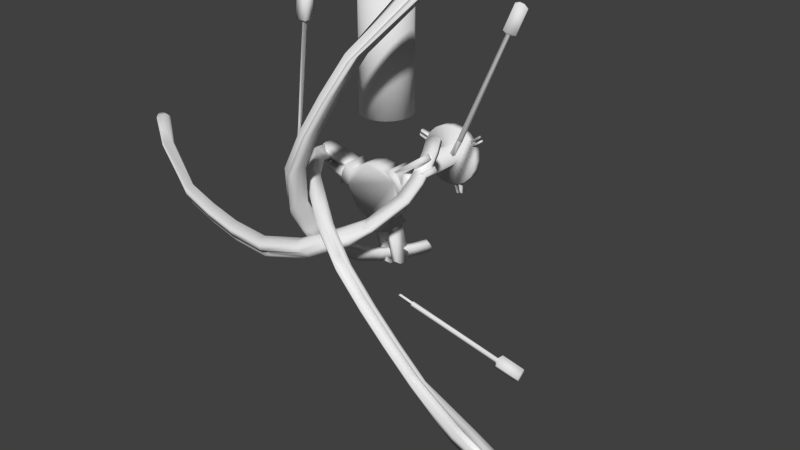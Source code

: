 # Source: ClawRiggAnimation.blend  (saved by Blender 2.76.0; exported with 4.5.12 LTS)
import bpy
from mathutils import Matrix  # noqa: F401  (used for matrix-valued properties, if any)

bpy.ops.wm.read_factory_settings(use_empty=True)
scene = bpy.context.scene
scene.name = 'Scene'

# ---- collections
col_collection_1 = bpy.data.collections.new('Collection 1'); scene.collection.children.link(col_collection_1)

# ---- world
world_world = bpy.data.worlds.new('World'); scene.world = world_world
world_world.color = (0.05088, 0.05088, 0.05088)
world_world.use_sun_shadow = False
world_world.sun_shadow_jitter_overblur = 0.0
world_world.cycles.sampling_method = 'MANUAL'
world_world.cycles.sample_map_resolution = 256

# ---- meshes
me_cube_008 = bpy.data.meshes.new('Cube.008')
me_cube_008.from_pydata([(-2.683, -0.9612, -1.666), (-0.6253, -0.9861, 1.876), (-2.678, 1.039, -1.655), (-0.6209, 1.014, 1.887), (-0.9531, -0.9593, -2.671), (1.104, -0.9841, 0.8715), (-0.9487, 1.041, -2.659), (1.109, 1.016, 0.8829), (-2.275, -0.9584, -2.31), (-2.219, 1.042, -2.329), (-1.636, -0.9577, -2.681), (-1.61, 1.042, -2.683), (0.1317, -0.3005, 1.822), (0.1331, 0.3317, 1.825), (0.6798, 0.3323, 1.508), (0.6783, -0.2999, 1.504), (0.05215, 0.03316, 1.87), (0.7621, 0.05322, 1.458), (0.3663, -0.3982, 1.685), (0.4239, 0.4228, 1.657), (8.473, -0.06864, 16.37), (8.554, 0.2299, 16.32), (8.845, 0.321, 16.16), (9.101, 0.2305, 16.01), (9.183, -0.04858, 15.96), (9.099, -0.4017, 16.0), (8.787, -0.5, 16.18), (8.553, -0.4023, 16.32), (9.148, 0.06925, 15.98), (8.517, 0.09518, 16.34), (9.135, -0.2523, 15.98), (8.512, -0.2316, 16.34), (9.791, -0.2454, 18.31), (9.752, -0.08242, 18.33), (10.43, 0.05547, 17.94), (10.46, -0.06236, 17.92), (9.796, 0.0814, 18.31), (10.41, -0.2661, 17.95), (10.15, 0.06492, 18.38), (10.12, -0.2582, 18.4)], [], [(1, 3, 2, 0), (3, 7, 6, 11, 9, 2), (7, 5, 4, 6), (5, 1, 0, 8, 10, 4), (10, 11, 6, 4), (5, 7, 14, 17, 15), (0, 2, 9, 8), (8, 9, 11, 10), (3, 1, 12, 16, 13), (1, 5, 15, 18, 12), (7, 3, 13, 19, 14), (15, 17, 24, 30, 25), (31, 27, 26, 25, 30), (19, 13, 21, 22), (13, 16, 20, 29, 21), (17, 14, 23, 28, 24), (12, 18, 26, 27), (14, 19, 22, 23), (18, 15, 25, 26), (16, 12, 27, 31, 20), (29, 28, 23, 22, 21), (24, 28, 34, 35), (33, 32, 39, 38, 36), (31, 30, 37, 39, 32), (30, 24, 35, 37), (29, 20, 33, 36), (20, 31, 32, 33), (28, 29, 36, 38, 34), (38, 39, 37, 35, 34)])
me_cube_008.polygons.foreach_set('use_smooth', [True] * 29)
me_cube_008.use_remesh_preserve_volume = False
me_cube_008.use_remesh_preserve_attributes = False
me_cube_008.use_mirror_vertex_groups = False
me_cube_008.update()
me_cube_009 = bpy.data.meshes.new('Cube.009')
me_cube_009.from_pydata([(-2.683, -0.9612, -1.666), (-0.6253, -0.9861, 1.876), (-2.678, 1.039, -1.655), (-0.6209, 1.014, 1.887), (-0.9531, -0.9593, -2.671), (1.104, -0.9841, 0.8715), (-0.9487, 1.041, -2.659), (1.109, 1.016, 0.8829), (-2.275, -0.9584, -2.31), (-2.219, 1.042, -2.329), (-1.636, -0.9577, -2.681), (-1.61, 1.042, -2.683), (0.1317, -0.3005, 1.822), (0.1331, 0.3317, 1.825), (0.6798, 0.3323, 1.508), (0.6783, -0.2999, 1.504), (0.05215, 0.03316, 1.87), (0.7621, 0.05322, 1.458), (0.3663, -0.3982, 1.685), (0.4239, 0.4228, 1.657), (8.473, -0.06864, 16.37), (8.554, 0.2299, 16.32), (8.845, 0.321, 16.16), (9.101, 0.2305, 16.01), (9.183, -0.04858, 15.96), (9.099, -0.4017, 16.0), (8.787, -0.5, 16.18), (8.553, -0.4023, 16.32), (9.148, 0.06925, 15.98), (8.517, 0.09518, 16.34), (9.135, -0.2523, 15.98), (8.512, -0.2316, 16.34), (9.791, -0.2454, 18.31), (9.752, -0.08242, 18.33), (10.43, 0.05547, 17.94), (10.46, -0.06236, 17.92), (9.796, 0.0814, 18.31), (10.41, -0.2661, 17.95), (10.15, 0.06492, 18.38), (10.12, -0.2582, 18.4)], [], [(1, 3, 2, 0), (3, 7, 6, 11, 9, 2), (7, 5, 4, 6), (5, 1, 0, 8, 10, 4), (10, 11, 6, 4), (5, 7, 14, 17, 15), (0, 2, 9, 8), (8, 9, 11, 10), (3, 1, 12, 16, 13), (1, 5, 15, 18, 12), (7, 3, 13, 19, 14), (15, 17, 24, 30, 25), (31, 27, 26, 25, 30), (19, 13, 21, 22), (13, 16, 20, 29, 21), (17, 14, 23, 28, 24), (12, 18, 26, 27), (14, 19, 22, 23), (18, 15, 25, 26), (16, 12, 27, 31, 20), (29, 28, 23, 22, 21), (24, 28, 34, 35), (33, 32, 39, 38, 36), (31, 30, 37, 39, 32), (30, 24, 35, 37), (29, 20, 33, 36), (20, 31, 32, 33), (28, 29, 36, 38, 34), (38, 39, 37, 35, 34)])
me_cube_009.polygons.foreach_set('use_smooth', [True] * 29)
me_cube_009.use_remesh_preserve_volume = False
me_cube_009.use_remesh_preserve_attributes = False
me_cube_009.use_mirror_vertex_groups = False
me_cube_009.update()
me_cube_007 = bpy.data.meshes.new('Cube.007')
me_cube_007.from_pydata([(-2.683, -0.9612, -1.666), (-0.6253, -0.9861, 1.876), (-2.678, 1.039, -1.655), (-0.6209, 1.014, 1.887), (-0.9531, -0.9593, -2.671), (1.104, -0.9841, 0.8715), (-0.9487, 1.041, -2.659), (1.109, 1.016, 0.8829), (-2.275, -0.9584, -2.31), (-2.219, 1.042, -2.329), (-1.636, -0.9577, -2.681), (-1.61, 1.042, -2.683), (0.1317, -0.3005, 1.822), (0.1331, 0.3317, 1.825), (0.6798, 0.3323, 1.508), (0.6783, -0.2999, 1.504), (0.05215, 0.03316, 1.87), (0.7621, 0.05322, 1.458), (0.3663, -0.3982, 1.685), (0.4239, 0.4228, 1.657), (8.473, -0.06864, 16.37), (8.554, 0.2299, 16.32), (8.845, 0.321, 16.16), (9.101, 0.2305, 16.01), (9.183, -0.04858, 15.96), (9.099, -0.4017, 16.0), (8.787, -0.5, 16.18), (8.553, -0.4023, 16.32), (9.148, 0.06925, 15.98), (8.517, 0.09518, 16.34), (9.135, -0.2523, 15.98), (8.512, -0.2316, 16.34), (9.791, -0.2454, 18.31), (9.752, -0.08242, 18.33), (10.43, 0.05547, 17.94), (10.46, -0.06236, 17.92), (9.796, 0.0814, 18.31), (10.41, -0.2661, 17.95), (10.15, 0.06492, 18.38), (10.12, -0.2582, 18.4)], [], [(1, 3, 2, 0), (3, 7, 6, 11, 9, 2), (7, 5, 4, 6), (5, 1, 0, 8, 10, 4), (10, 11, 6, 4), (5, 7, 14, 17, 15), (0, 2, 9, 8), (8, 9, 11, 10), (3, 1, 12, 16, 13), (1, 5, 15, 18, 12), (7, 3, 13, 19, 14), (15, 17, 24, 30, 25), (31, 27, 26, 25, 30), (19, 13, 21, 22), (13, 16, 20, 29, 21), (17, 14, 23, 28, 24), (12, 18, 26, 27), (14, 19, 22, 23), (18, 15, 25, 26), (16, 12, 27, 31, 20), (29, 28, 23, 22, 21), (24, 28, 34, 35), (33, 32, 39, 38, 36), (31, 30, 37, 39, 32), (30, 24, 35, 37), (29, 20, 33, 36), (20, 31, 32, 33), (28, 29, 36, 38, 34), (38, 39, 37, 35, 34)])
me_cube_007.polygons.foreach_set('use_smooth', [True] * 29)
me_cube_007.use_remesh_preserve_volume = False
me_cube_007.use_remesh_preserve_attributes = False
me_cube_007.use_mirror_vertex_groups = False
me_cube_007.update()
me_cube_004 = bpy.data.meshes.new('Cube.004')
me_cube_004.from_pydata([(1.954, 0.0801, -0.3366), (1.954, 0.0801, 0.2161), (1.954, 0.2764, -0.3366), (1.954, 0.2764, 0.2161), (2.506, 0.0801, -0.3366), (2.506, 0.0801, 0.2161), (2.506, 0.2764, -0.3366), (2.506, 0.2764, 0.2161), (2.653, 0.2764, -0.05259), (2.653, 0.0801, -0.04169), (2.61, 0.2764, 0.07095), (2.61, 0.0801, 0.07861), (2.61, 0.2764, -0.1891), (2.61, 0.0801, -0.1815), (1.641, 0.0801, -0.3773), (1.541, 0.0801, 0.1663), (1.541, 0.2764, 0.1663), (1.641, 0.2764, -0.3773), (0.8019, 0.0801, -0.5424), (0.5675, 0.0801, -0.04186), (0.5675, 0.2764, -0.04186), (0.8019, 0.2764, -0.5424), (0.0626, 0.0801, -0.8462), (-0.2315, 0.0801, -0.3783), (-0.2315, 0.2764, -0.3783), (0.0626, 0.2764, -0.8462), (-0.9196, 0.0801, -1.755), (-1.405, 0.0801, -1.49), (-1.405, 0.2764, -1.49), (-0.9196, 0.2764, -1.755), (-1.248, 0.0801, -1.793), (-1.248, 0.2764, -1.793), (-1.36, 0.0801, -1.731), (-1.36, 0.2764, -1.732), (-1.137, 0.0801, -1.854), (-1.132, 0.2764, -1.856), (-1.405, 0.1756, -1.49), (-1.917, 0.1698, -2.248), (-0.9196, 0.1814, -1.755), (-1.917, 0.04203, -2.248), (-1.93, -0.02064, -2.531), (-1.458, 0.03294, -1.784), (-1.449, 0.07979, -1.572), (-1.449, 0.1753, -1.572), (-1.449, 0.2761, -1.572), (-1.12, 0.3229, -1.969), (-0.9636, 0.2761, -1.838), (-0.9636, 0.1811, -1.838), (-0.9636, 0.07979, -1.838), (-1.128, 0.03294, -1.965), (-1.293, -0.04172, -1.875), (-1.458, 0.3229, -1.785), (-1.293, 0.3976, -1.875), (-2.362, 0.1609, -3.738), (-2.362, 0.03306, -3.738), (-2.375, -0.02962, -4.022), (-1.917, 0.3046, -2.248), (-1.478, 0.3673, -2.779), (-1.268, 0.3046, -2.603), (-1.268, 0.1776, -2.603), (-1.268, 0.04203, -2.603), (-1.487, -0.02064, -2.773), (-1.709, -0.1205, -2.652), (-1.93, 0.3673, -2.532), (-1.708, 0.4672, -2.653), (-2.362, 0.2957, -3.738), (-1.923, 0.3583, -4.269), (-1.713, 0.2957, -4.093), (-1.713, 0.1686, -4.093), (-1.713, 0.03306, -4.093), (-1.933, -0.02962, -4.263), (-2.154, -0.1295, -4.143), (-2.375, 0.3583, -4.022), (-2.154, 0.4582, -4.143), (-1.575, 0.144, -6.79), (-1.575, 0.01623, -6.79), (-1.588, -0.04644, -7.074), (-2.274, -0.03761, -5.608), (-2.261, 0.02507, -5.324), (-2.261, 0.1529, -5.324), (-2.261, 0.2877, -5.324), (-1.822, 0.3503, -5.855), (-1.612, 0.2877, -5.679), (-1.612, 0.1606, -5.679), (-1.612, 0.02507, -5.679), (-1.832, -0.03761, -5.85), (-2.053, -0.1375, -5.729), (-2.274, 0.3503, -5.608), (-2.053, 0.4502, -5.729), (-0.7568, 0.1361, -8.106), (-0.7568, 0.008308, -8.106), (-0.7698, -0.05437, -8.39), (-1.575, 0.2788, -6.79), (-1.136, 0.3415, -7.321), (-0.9259, 0.2788, -7.145), (-0.9259, 0.1518, -7.145), (-0.9259, 0.01623, -7.145), (-1.145, -0.04644, -7.316), (-1.366, -0.1463, -7.195), (-1.587, 0.3415, -7.074), (-1.366, 0.4414, -7.195), (0.2052, 0.1231, -9.468), (0.2052, -0.004711, -9.468), (0.1923, -0.06739, -9.752), (-0.7568, 0.2709, -8.106), (-0.3177, 0.3336, -8.637), (-0.1079, 0.2709, -8.461), (-0.1079, 0.1438, -8.461), (-0.1079, 0.008308, -8.461), (-0.3273, -0.05437, -8.631), (-0.5484, -0.1543, -8.511), (-0.7694, 0.3336, -8.39), (-0.548, 0.4335, -8.511), (2.398, 0.1103, -11.36), (2.398, -0.01756, -11.36), (2.385, -0.08023, -11.64), (0.2052, 0.2579, -9.468), (0.6444, 0.3206, -9.999), (0.8542, 0.2579, -9.823), (0.8542, 0.1308, -9.823), (0.8542, -0.004711, -9.823), (0.6348, -0.06739, -9.994), (0.4136, -0.1673, -9.873), (0.1926, 0.3206, -9.752), (0.414, 0.4205, -9.873), (3.857, 0.1017, -12.26), (3.857, -0.02615, -12.26), (3.844, -0.08882, -12.55), (2.398, 0.245, -11.36), (2.837, 0.4695, -11.89), (3.047, 0.245, -11.67), (3.047, 0.118, -11.65), (3.047, -0.01756, -11.67), (2.827, -0.339, -11.88), (2.606, -0.4389, -11.76), (2.385, 0.3077, -11.64), (2.607, 0.5694, -11.76), (3.857, 0.2365, -12.26), (4.296, 0.4609, -12.79), (4.506, 0.2365, -12.5), (4.506, 0.1094, -12.44), (4.506, -0.02615, -12.5), (4.287, -0.3476, -12.79), (4.066, -0.4475, -12.67), (3.845, 0.2991, -12.55), (4.066, 0.5608, -12.67), (4.066, 0.1056, -12.67), (3.841, 0.1029, -12.54), (4.294, 0.1083, -12.79), (4.449, 0.3979, -12.83), (4.661, 0.2343, -12.81), (4.708, 0.1072, -12.81), (4.661, -0.02835, -12.81), (4.444, -0.2193, -12.81), (4.449, 0.1061, -12.82)], [], [(3, 2, 17, 16), (3, 7, 10, 8, 12, 6, 2), (12, 13, 4, 6), (5, 1, 0, 4, 13, 9, 11), (0, 2, 6, 4), (5, 7, 3, 1), (10, 11, 9, 8), (7, 5, 11, 10), (8, 9, 13, 12), (17, 14, 18, 21), (0, 1, 15, 14), (2, 0, 14, 17), (1, 3, 16, 15), (20, 21, 25, 24), (15, 16, 20, 19), (16, 17, 21, 20), (14, 15, 19, 18), (22, 23, 27, 32, 30, 34, 26), (18, 19, 23, 22), (21, 18, 22, 25), (19, 20, 24, 23), (31, 35, 45, 52), (25, 22, 26, 38, 29), (23, 24, 28, 36, 27), (24, 25, 29, 35, 31, 33, 28), (34, 30, 50, 49), (36, 28, 44, 43), (30, 32, 41, 50), (26, 34, 49, 48), (32, 27, 42, 41), (27, 36, 43, 42), (38, 26, 48, 47), (45, 46, 58, 57), (51, 52, 64, 63), (46, 47, 59, 58), (44, 51, 63, 56), (43, 44, 56, 37), (52, 45, 57, 64), (49, 50, 62, 61), (50, 41, 40, 62), (28, 33, 51, 44), (29, 38, 47, 46), (35, 29, 46, 45), (33, 31, 52, 51), (63, 64, 73, 72), (58, 59, 68, 67), (56, 63, 72, 65), (37, 56, 65, 53), (64, 57, 66, 73), (61, 62, 71, 70), (62, 40, 55, 71), (40, 39, 54, 55), (42, 43, 37, 39), (47, 48, 60, 59), (48, 49, 61, 60), (41, 42, 39, 40), (69, 70, 85, 84), (68, 69, 84, 83), (54, 53, 79, 78), (66, 67, 82, 81), (72, 73, 88, 87), (67, 68, 83, 82), (65, 72, 87, 80), (53, 65, 80, 79), (57, 58, 67, 66), (39, 37, 53, 54), (59, 60, 69, 68), (60, 61, 70, 69), (83, 84, 96, 95), (78, 79, 74, 75), (81, 82, 94, 93), (87, 88, 100, 99), (82, 83, 95, 94), (80, 87, 99, 92), (79, 80, 92, 74), (88, 81, 93, 100), (55, 54, 78, 77), (71, 55, 77, 86), (70, 71, 86, 85), (73, 66, 81, 88), (75, 74, 89, 90), (93, 94, 106, 105), (99, 100, 112, 111), (94, 95, 107, 106), (92, 99, 111, 104), (74, 92, 104, 89), (100, 93, 105, 112), (97, 98, 110, 109), (84, 85, 97, 96), (77, 78, 75, 76), (86, 77, 76, 98), (85, 86, 98, 97), (90, 89, 101, 102), (105, 106, 118, 117), (111, 112, 124, 123), (106, 107, 119, 118), (104, 111, 123, 116), (89, 104, 116, 101), (112, 105, 117, 124), (109, 110, 122, 121), (95, 96, 108, 107), (96, 97, 109, 108), (76, 75, 90, 91), (98, 76, 91, 110), (117, 118, 130, 129), (123, 124, 136, 135), (118, 119, 131, 130), (116, 123, 135, 128), (101, 116, 128, 113), (124, 117, 129, 136), (121, 122, 134, 133), (122, 103, 115, 134), (107, 108, 120, 119), (108, 109, 121, 120), (91, 90, 102, 103), (110, 91, 103, 122), (135, 136, 145, 144), (130, 131, 140, 139), (128, 135, 144, 137), (113, 128, 137, 125), (136, 129, 138, 145), (133, 134, 143, 142), (134, 115, 127, 143), (115, 114, 126, 127), (102, 101, 113, 114), (119, 120, 132, 131), (120, 121, 133, 132), (103, 102, 114, 115), (139, 140, 151, 150), (127, 147, 146, 143), (126, 125, 147, 127), (143, 146, 148, 142), (125, 137, 144, 147), (146, 145, 138, 148), (148, 138, 149, 154), (147, 144, 145, 146), (129, 130, 139, 138), (114, 113, 125, 126), (131, 132, 141, 140), (132, 133, 142, 141), (153, 154, 151, 152), (154, 149, 150, 151), (138, 139, 150, 149), (140, 141, 152, 151), (142, 148, 154, 153), (141, 142, 153, 152)])
me_cube_004.polygons.foreach_set('use_smooth', [True] * 146)
me_cube_004.use_remesh_preserve_volume = False
me_cube_004.use_remesh_preserve_attributes = False
me_cube_004.use_mirror_vertex_groups = False
me_cube_004.update()
me_cube_006 = bpy.data.meshes.new('Cube.006')
me_cube_006.from_pydata([(1.954, 0.0801, -0.3366), (1.954, 0.0801, 0.2161), (1.954, 0.2764, -0.3366), (1.954, 0.2764, 0.2161), (2.506, 0.0801, -0.3366), (2.506, 0.0801, 0.2161), (2.506, 0.2764, -0.3366), (2.506, 0.2764, 0.2161), (2.653, 0.2764, -0.05259), (2.653, 0.0801, -0.04169), (2.61, 0.2764, 0.07095), (2.61, 0.0801, 0.07861), (2.61, 0.2764, -0.1891), (2.61, 0.0801, -0.1815), (1.641, 0.0801, -0.3773), (1.541, 0.0801, 0.1663), (1.541, 0.2764, 0.1663), (1.641, 0.2764, -0.3773), (0.8019, 0.0801, -0.5424), (0.5675, 0.0801, -0.04186), (0.5675, 0.2764, -0.04186), (0.8019, 0.2764, -0.5424), (0.0626, 0.0801, -0.8462), (-0.2315, 0.0801, -0.3783), (-0.2315, 0.2764, -0.3783), (0.0626, 0.2764, -0.8462), (-0.9196, 0.0801, -1.755), (-1.405, 0.0801, -1.49), (-1.405, 0.2764, -1.49), (-0.9196, 0.2764, -1.755), (-1.248, 0.0801, -1.793), (-1.248, 0.2764, -1.793), (-1.36, 0.0801, -1.731), (-1.36, 0.2764, -1.732), (-1.137, 0.0801, -1.854), (-1.132, 0.2764, -1.856), (-1.405, 0.1756, -1.49), (-1.917, 0.1698, -2.248), (-0.9196, 0.1814, -1.755), (-1.917, 0.04203, -2.248), (-1.93, -0.02064, -2.531), (-1.458, 0.03294, -1.784), (-1.449, 0.07979, -1.572), (-1.449, 0.1753, -1.572), (-1.449, 0.2761, -1.572), (-1.12, 0.3229, -1.969), (-0.9636, 0.2761, -1.838), (-0.9636, 0.1811, -1.838), (-0.9636, 0.07979, -1.838), (-1.128, 0.03294, -1.965), (-1.293, -0.04172, -1.875), (-1.458, 0.3229, -1.785), (-1.293, 0.3976, -1.875), (-2.362, 0.1609, -3.738), (-2.362, 0.03306, -3.738), (-2.375, -0.02962, -4.022), (-1.917, 0.3046, -2.248), (-1.478, 0.3673, -2.779), (-1.268, 0.3046, -2.603), (-1.268, 0.1776, -2.603), (-1.268, 0.04203, -2.603), (-1.487, -0.02064, -2.773), (-1.709, -0.1205, -2.652), (-1.93, 0.3673, -2.532), (-1.708, 0.4672, -2.653), (-2.362, 0.2957, -3.738), (-1.923, 0.3583, -4.269), (-1.713, 0.2957, -4.093), (-1.713, 0.1686, -4.093), (-1.713, 0.03306, -4.093), (-1.933, -0.02962, -4.263), (-2.154, -0.1295, -4.143), (-2.375, 0.3583, -4.022), (-2.154, 0.4582, -4.143), (-1.575, 0.144, -6.79), (-1.575, 0.01623, -6.79), (-1.588, -0.04644, -7.074), (-2.274, -0.03761, -5.608), (-2.261, 0.02507, -5.324), (-2.261, 0.1529, -5.324), (-2.261, 0.2877, -5.324), (-1.822, 0.3503, -5.855), (-1.612, 0.2877, -5.679), (-1.612, 0.1606, -5.679), (-1.612, 0.02507, -5.679), (-1.832, -0.03761, -5.85), (-2.053, -0.1375, -5.729), (-2.274, 0.3503, -5.608), (-2.053, 0.4502, -5.729), (-0.7568, 0.1361, -8.106), (-0.7568, 0.008308, -8.106), (-0.7698, -0.05437, -8.39), (-1.575, 0.2788, -6.79), (-1.136, 0.3415, -7.321), (-0.9259, 0.2788, -7.145), (-0.9259, 0.1518, -7.145), (-0.9259, 0.01623, -7.145), (-1.145, -0.04644, -7.316), (-1.366, -0.1463, -7.195), (-1.587, 0.3415, -7.074), (-1.366, 0.4414, -7.195), (0.2052, 0.1231, -9.468), (0.2052, -0.004711, -9.468), (0.1923, -0.06739, -9.752), (-0.7568, 0.2709, -8.106), (-0.3177, 0.3336, -8.637), (-0.1079, 0.2709, -8.461), (-0.1079, 0.1438, -8.461), (-0.1079, 0.008308, -8.461), (-0.3273, -0.05437, -8.631), (-0.5484, -0.1543, -8.511), (-0.7694, 0.3336, -8.39), (-0.548, 0.4335, -8.511), (2.398, 0.1103, -11.36), (2.398, -0.01756, -11.36), (2.385, -0.08023, -11.64), (0.2052, 0.2579, -9.468), (0.6444, 0.3206, -9.999), (0.8542, 0.2579, -9.823), (0.8542, 0.1308, -9.823), (0.8542, -0.004711, -9.823), (0.6348, -0.06739, -9.994), (0.4136, -0.1673, -9.873), (0.1926, 0.3206, -9.752), (0.414, 0.4205, -9.873), (3.857, 0.1017, -12.26), (3.857, -0.02615, -12.26), (3.844, -0.08882, -12.55), (2.398, 0.245, -11.36), (2.837, 0.4695, -11.89), (3.047, 0.245, -11.67), (3.047, 0.118, -11.65), (3.047, -0.01756, -11.67), (2.827, -0.339, -11.88), (2.606, -0.4389, -11.76), (2.385, 0.3077, -11.64), (2.607, 0.5694, -11.76), (3.857, 0.2365, -12.26), (4.296, 0.4609, -12.79), (4.506, 0.2365, -12.5), (4.506, 0.1094, -12.44), (4.506, -0.02615, -12.5), (4.287, -0.3476, -12.79), (4.066, -0.4475, -12.67), (3.845, 0.2991, -12.55), (4.066, 0.5608, -12.67), (4.066, 0.1056, -12.67), (3.841, 0.1029, -12.54), (4.294, 0.1083, -12.79), (4.449, 0.3979, -12.83), (4.661, 0.2343, -12.81), (4.708, 0.1072, -12.81), (4.661, -0.02835, -12.81), (4.444, -0.2193, -12.81), (4.449, 0.1061, -12.82)], [], [(3, 2, 17, 16), (3, 7, 10, 8, 12, 6, 2), (12, 13, 4, 6), (5, 1, 0, 4, 13, 9, 11), (0, 2, 6, 4), (5, 7, 3, 1), (10, 11, 9, 8), (7, 5, 11, 10), (8, 9, 13, 12), (17, 14, 18, 21), (0, 1, 15, 14), (2, 0, 14, 17), (1, 3, 16, 15), (20, 21, 25, 24), (15, 16, 20, 19), (16, 17, 21, 20), (14, 15, 19, 18), (22, 23, 27, 32, 30, 34, 26), (18, 19, 23, 22), (21, 18, 22, 25), (19, 20, 24, 23), (31, 35, 45, 52), (25, 22, 26, 38, 29), (23, 24, 28, 36, 27), (24, 25, 29, 35, 31, 33, 28), (34, 30, 50, 49), (36, 28, 44, 43), (30, 32, 41, 50), (26, 34, 49, 48), (32, 27, 42, 41), (27, 36, 43, 42), (38, 26, 48, 47), (45, 46, 58, 57), (51, 52, 64, 63), (46, 47, 59, 58), (44, 51, 63, 56), (43, 44, 56, 37), (52, 45, 57, 64), (49, 50, 62, 61), (50, 41, 40, 62), (28, 33, 51, 44), (29, 38, 47, 46), (35, 29, 46, 45), (33, 31, 52, 51), (63, 64, 73, 72), (58, 59, 68, 67), (56, 63, 72, 65), (37, 56, 65, 53), (64, 57, 66, 73), (61, 62, 71, 70), (62, 40, 55, 71), (40, 39, 54, 55), (42, 43, 37, 39), (47, 48, 60, 59), (48, 49, 61, 60), (41, 42, 39, 40), (69, 70, 85, 84), (68, 69, 84, 83), (54, 53, 79, 78), (66, 67, 82, 81), (72, 73, 88, 87), (67, 68, 83, 82), (65, 72, 87, 80), (53, 65, 80, 79), (57, 58, 67, 66), (39, 37, 53, 54), (59, 60, 69, 68), (60, 61, 70, 69), (83, 84, 96, 95), (78, 79, 74, 75), (81, 82, 94, 93), (87, 88, 100, 99), (82, 83, 95, 94), (80, 87, 99, 92), (79, 80, 92, 74), (88, 81, 93, 100), (55, 54, 78, 77), (71, 55, 77, 86), (70, 71, 86, 85), (73, 66, 81, 88), (75, 74, 89, 90), (93, 94, 106, 105), (99, 100, 112, 111), (94, 95, 107, 106), (92, 99, 111, 104), (74, 92, 104, 89), (100, 93, 105, 112), (97, 98, 110, 109), (84, 85, 97, 96), (77, 78, 75, 76), (86, 77, 76, 98), (85, 86, 98, 97), (90, 89, 101, 102), (105, 106, 118, 117), (111, 112, 124, 123), (106, 107, 119, 118), (104, 111, 123, 116), (89, 104, 116, 101), (112, 105, 117, 124), (109, 110, 122, 121), (95, 96, 108, 107), (96, 97, 109, 108), (76, 75, 90, 91), (98, 76, 91, 110), (117, 118, 130, 129), (123, 124, 136, 135), (118, 119, 131, 130), (116, 123, 135, 128), (101, 116, 128, 113), (124, 117, 129, 136), (121, 122, 134, 133), (122, 103, 115, 134), (107, 108, 120, 119), (108, 109, 121, 120), (91, 90, 102, 103), (110, 91, 103, 122), (135, 136, 145, 144), (130, 131, 140, 139), (128, 135, 144, 137), (113, 128, 137, 125), (136, 129, 138, 145), (133, 134, 143, 142), (134, 115, 127, 143), (115, 114, 126, 127), (102, 101, 113, 114), (119, 120, 132, 131), (120, 121, 133, 132), (103, 102, 114, 115), (139, 140, 151, 150), (127, 147, 146, 143), (126, 125, 147, 127), (143, 146, 148, 142), (125, 137, 144, 147), (146, 145, 138, 148), (148, 138, 149, 154), (147, 144, 145, 146), (129, 130, 139, 138), (114, 113, 125, 126), (131, 132, 141, 140), (132, 133, 142, 141), (153, 154, 151, 152), (154, 149, 150, 151), (138, 139, 150, 149), (140, 141, 152, 151), (142, 148, 154, 153), (141, 142, 153, 152)])
me_cube_006.polygons.foreach_set('use_smooth', [True] * 146)
me_cube_006.use_remesh_preserve_volume = False
me_cube_006.use_remesh_preserve_attributes = False
me_cube_006.use_mirror_vertex_groups = False
me_cube_006.update()
me_cube_005 = bpy.data.meshes.new('Cube.005')
me_cube_005.from_pydata([(1.954, 0.0801, -0.3366), (1.954, 0.0801, 0.2161), (1.954, 0.2764, -0.3366), (1.954, 0.2764, 0.2161), (2.506, 0.0801, -0.3366), (2.506, 0.0801, 0.2161), (2.506, 0.2764, -0.3366), (2.506, 0.2764, 0.2161), (2.653, 0.2764, -0.05259), (2.653, 0.0801, -0.04169), (2.61, 0.2764, 0.07095), (2.61, 0.0801, 0.07861), (2.61, 0.2764, -0.1891), (2.61, 0.0801, -0.1815), (1.641, 0.0801, -0.3773), (1.541, 0.0801, 0.1663), (1.541, 0.2764, 0.1663), (1.641, 0.2764, -0.3773), (0.8019, 0.0801, -0.5424), (0.5675, 0.0801, -0.04186), (0.5675, 0.2764, -0.04186), (0.8019, 0.2764, -0.5424), (0.0626, 0.0801, -0.8462), (-0.2315, 0.0801, -0.3783), (-0.2315, 0.2764, -0.3783), (0.0626, 0.2764, -0.8462), (-0.9196, 0.0801, -1.755), (-1.405, 0.0801, -1.49), (-1.405, 0.2764, -1.49), (-0.9196, 0.2764, -1.755), (-1.248, 0.0801, -1.793), (-1.248, 0.2764, -1.793), (-1.36, 0.0801, -1.731), (-1.36, 0.2764, -1.732), (-1.137, 0.0801, -1.854), (-1.132, 0.2764, -1.856), (-1.405, 0.1756, -1.49), (-1.917, 0.1698, -2.248), (-0.9196, 0.1814, -1.755), (-1.917, 0.04203, -2.248), (-1.93, -0.02064, -2.531), (-1.458, 0.03294, -1.784), (-1.449, 0.07979, -1.572), (-1.449, 0.1753, -1.572), (-1.449, 0.2761, -1.572), (-1.12, 0.3229, -1.969), (-0.9636, 0.2761, -1.838), (-0.9636, 0.1811, -1.838), (-0.9636, 0.07979, -1.838), (-1.128, 0.03294, -1.965), (-1.293, -0.04172, -1.875), (-1.458, 0.3229, -1.785), (-1.293, 0.3976, -1.875), (-2.362, 0.1609, -3.738), (-2.362, 0.03306, -3.738), (-2.375, -0.02962, -4.022), (-1.917, 0.3046, -2.248), (-1.478, 0.3673, -2.779), (-1.268, 0.3046, -2.603), (-1.268, 0.1776, -2.603), (-1.268, 0.04203, -2.603), (-1.487, -0.02064, -2.773), (-1.709, -0.1205, -2.652), (-1.93, 0.3673, -2.532), (-1.708, 0.4672, -2.653), (-2.362, 0.2957, -3.738), (-1.923, 0.3583, -4.269), (-1.713, 0.2957, -4.093), (-1.713, 0.1686, -4.093), (-1.713, 0.03306, -4.093), (-1.933, -0.02962, -4.263), (-2.154, -0.1295, -4.143), (-2.375, 0.3583, -4.022), (-2.154, 0.4582, -4.143), (-1.575, 0.144, -6.79), (-1.575, 0.01623, -6.79), (-1.588, -0.04644, -7.074), (-2.274, -0.03761, -5.608), (-2.261, 0.02507, -5.324), (-2.261, 0.1529, -5.324), (-2.261, 0.2877, -5.324), (-1.822, 0.3503, -5.855), (-1.612, 0.2877, -5.679), (-1.612, 0.1606, -5.679), (-1.612, 0.02507, -5.679), (-1.832, -0.03761, -5.85), (-2.053, -0.1375, -5.729), (-2.274, 0.3503, -5.608), (-2.053, 0.4502, -5.729), (-0.7568, 0.1361, -8.106), (-0.7568, 0.008308, -8.106), (-0.7698, -0.05437, -8.39), (-1.575, 0.2788, -6.79), (-1.136, 0.3415, -7.321), (-0.9259, 0.2788, -7.145), (-0.9259, 0.1518, -7.145), (-0.9259, 0.01623, -7.145), (-1.145, -0.04644, -7.316), (-1.366, -0.1463, -7.195), (-1.587, 0.3415, -7.074), (-1.366, 0.4414, -7.195), (0.2052, 0.1231, -9.468), (0.2052, -0.004711, -9.468), (0.1923, -0.06739, -9.752), (-0.7568, 0.2709, -8.106), (-0.3177, 0.3336, -8.637), (-0.1079, 0.2709, -8.461), (-0.1079, 0.1438, -8.461), (-0.1079, 0.008308, -8.461), (-0.3273, -0.05437, -8.631), (-0.5484, -0.1543, -8.511), (-0.7694, 0.3336, -8.39), (-0.548, 0.4335, -8.511), (2.398, 0.1103, -11.36), (2.398, -0.01756, -11.36), (2.385, -0.08023, -11.64), (0.2052, 0.2579, -9.468), (0.6444, 0.3206, -9.999), (0.8542, 0.2579, -9.823), (0.8542, 0.1308, -9.823), (0.8542, -0.004711, -9.823), (0.6348, -0.06739, -9.994), (0.4136, -0.1673, -9.873), (0.1926, 0.3206, -9.752), (0.414, 0.4205, -9.873), (3.857, 0.1017, -12.26), (3.857, -0.02615, -12.26), (3.844, -0.08882, -12.55), (2.398, 0.245, -11.36), (2.837, 0.4695, -11.89), (3.047, 0.245, -11.67), (3.047, 0.118, -11.65), (3.047, -0.01756, -11.67), (2.827, -0.339, -11.88), (2.606, -0.4389, -11.76), (2.385, 0.3077, -11.64), (2.607, 0.5694, -11.76), (3.857, 0.2365, -12.26), (4.296, 0.4609, -12.79), (4.506, 0.2365, -12.5), (4.506, 0.1094, -12.44), (4.506, -0.02615, -12.5), (4.287, -0.3476, -12.79), (4.066, -0.4475, -12.67), (3.845, 0.2991, -12.55), (4.066, 0.5608, -12.67), (4.066, 0.1056, -12.67), (3.841, 0.1029, -12.54), (4.294, 0.1083, -12.79), (4.449, 0.3979, -12.83), (4.661, 0.2343, -12.81), (4.708, 0.1072, -12.81), (4.661, -0.02835, -12.81), (4.444, -0.2193, -12.81), (4.449, 0.1061, -12.82)], [], [(3, 2, 17, 16), (3, 7, 10, 8, 12, 6, 2), (12, 13, 4, 6), (5, 1, 0, 4, 13, 9, 11), (0, 2, 6, 4), (5, 7, 3, 1), (10, 11, 9, 8), (7, 5, 11, 10), (8, 9, 13, 12), (17, 14, 18, 21), (0, 1, 15, 14), (2, 0, 14, 17), (1, 3, 16, 15), (20, 21, 25, 24), (15, 16, 20, 19), (16, 17, 21, 20), (14, 15, 19, 18), (22, 23, 27, 32, 30, 34, 26), (18, 19, 23, 22), (21, 18, 22, 25), (19, 20, 24, 23), (31, 35, 45, 52), (25, 22, 26, 38, 29), (23, 24, 28, 36, 27), (24, 25, 29, 35, 31, 33, 28), (34, 30, 50, 49), (36, 28, 44, 43), (30, 32, 41, 50), (26, 34, 49, 48), (32, 27, 42, 41), (27, 36, 43, 42), (38, 26, 48, 47), (45, 46, 58, 57), (51, 52, 64, 63), (46, 47, 59, 58), (44, 51, 63, 56), (43, 44, 56, 37), (52, 45, 57, 64), (49, 50, 62, 61), (50, 41, 40, 62), (28, 33, 51, 44), (29, 38, 47, 46), (35, 29, 46, 45), (33, 31, 52, 51), (63, 64, 73, 72), (58, 59, 68, 67), (56, 63, 72, 65), (37, 56, 65, 53), (64, 57, 66, 73), (61, 62, 71, 70), (62, 40, 55, 71), (40, 39, 54, 55), (42, 43, 37, 39), (47, 48, 60, 59), (48, 49, 61, 60), (41, 42, 39, 40), (69, 70, 85, 84), (68, 69, 84, 83), (54, 53, 79, 78), (66, 67, 82, 81), (72, 73, 88, 87), (67, 68, 83, 82), (65, 72, 87, 80), (53, 65, 80, 79), (57, 58, 67, 66), (39, 37, 53, 54), (59, 60, 69, 68), (60, 61, 70, 69), (83, 84, 96, 95), (78, 79, 74, 75), (81, 82, 94, 93), (87, 88, 100, 99), (82, 83, 95, 94), (80, 87, 99, 92), (79, 80, 92, 74), (88, 81, 93, 100), (55, 54, 78, 77), (71, 55, 77, 86), (70, 71, 86, 85), (73, 66, 81, 88), (75, 74, 89, 90), (93, 94, 106, 105), (99, 100, 112, 111), (94, 95, 107, 106), (92, 99, 111, 104), (74, 92, 104, 89), (100, 93, 105, 112), (97, 98, 110, 109), (84, 85, 97, 96), (77, 78, 75, 76), (86, 77, 76, 98), (85, 86, 98, 97), (90, 89, 101, 102), (105, 106, 118, 117), (111, 112, 124, 123), (106, 107, 119, 118), (104, 111, 123, 116), (89, 104, 116, 101), (112, 105, 117, 124), (109, 110, 122, 121), (95, 96, 108, 107), (96, 97, 109, 108), (76, 75, 90, 91), (98, 76, 91, 110), (117, 118, 130, 129), (123, 124, 136, 135), (118, 119, 131, 130), (116, 123, 135, 128), (101, 116, 128, 113), (124, 117, 129, 136), (121, 122, 134, 133), (122, 103, 115, 134), (107, 108, 120, 119), (108, 109, 121, 120), (91, 90, 102, 103), (110, 91, 103, 122), (135, 136, 145, 144), (130, 131, 140, 139), (128, 135, 144, 137), (113, 128, 137, 125), (136, 129, 138, 145), (133, 134, 143, 142), (134, 115, 127, 143), (115, 114, 126, 127), (102, 101, 113, 114), (119, 120, 132, 131), (120, 121, 133, 132), (103, 102, 114, 115), (139, 140, 151, 150), (127, 147, 146, 143), (126, 125, 147, 127), (143, 146, 148, 142), (125, 137, 144, 147), (146, 145, 138, 148), (148, 138, 149, 154), (147, 144, 145, 146), (129, 130, 139, 138), (114, 113, 125, 126), (131, 132, 141, 140), (132, 133, 142, 141), (153, 154, 151, 152), (154, 149, 150, 151), (138, 139, 150, 149), (140, 141, 152, 151), (142, 148, 154, 153), (141, 142, 153, 152)])
me_cube_005.polygons.foreach_set('use_smooth', [True] * 146)
me_cube_005.use_remesh_preserve_volume = False
me_cube_005.use_remesh_preserve_attributes = False
me_cube_005.use_mirror_vertex_groups = False
me_cube_005.update()
me_cylinder_001 = bpy.data.meshes.new('Cylinder.001')
me_cylinder_001.from_pydata([(1.037, 2.472, -2.424), (1.037, 2.472, -1.714), (0.6349, 1.03, -2.424), (0.6349, 1.03, -1.714), (0.3532, 2.662, -2.424), (0.3532, 2.662, -1.714), (-0.04877, 1.221, -2.424), (-0.04877, 1.221, -1.714), (0.5646, 2.604, -1.714), (0.8159, 2.534, -1.714), (0.8276, 2.531, -2.424), (0.5694, 2.603, -2.424), (0.3298, 1.762, -1.714), (0.5811, 1.692, -1.714), (0.5928, 1.688, -2.424), (0.3346, 1.76, -2.424), (0.4017, 2.837, -2.093), (0.6157, 2.777, -2.093), (1.085, 2.646, -2.086), (0.8706, 2.706, -2.086), (0.6088, 2.748, -2.267), (0.3931, 2.806, -2.27), (1.079, 2.622, -2.254), (0.8659, 2.679, -2.259), (0.607, 2.751, -1.9), (0.395, 2.812, -1.904), (1.077, 2.616, -1.888), (0.8596, 2.679, -1.893), (0.5094, 1.475, 2.185), (0.5094, 1.475, 2.44), (0.3652, 0.9584, 2.185), (0.3652, 0.9584, 2.44), (0.2642, 1.544, 2.185), (0.2642, 1.544, 2.44), (0.1201, 1.027, 2.185), (0.1201, 1.027, 2.44), (0.34, 1.523, 2.44), (0.4302, 1.498, 2.44), (0.4343, 1.496, 2.185), (0.3418, 1.522, 2.185), (0.2558, 1.221, 2.44), (0.346, 1.196, 2.44), (0.3501, 1.194, 2.185), (0.2576, 1.22, 2.185), (0.2816, 1.606, 2.304), (0.3584, 1.585, 2.304), (0.5268, 1.538, 2.306), (0.4498, 1.559, 2.306), (0.3559, 1.574, 2.242), (0.2785, 1.595, 2.24), (0.5244, 1.529, 2.246), (0.4481, 1.549, 2.244), (0.3553, 1.576, 2.373), (0.2792, 1.597, 2.371), (0.5238, 1.527, 2.377), (0.4458, 1.55, 2.376), (1.179, -1.069, 2.185), (1.179, -1.069, 2.44), (0.7427, -0.7559, 2.185), (0.7427, -0.7559, 2.44), (1.327, -0.8618, 2.185), (1.327, -0.8618, 2.44), (0.891, -0.5491, 2.185), (0.891, -0.5491, 2.44), (1.281, -0.9258, 2.44), (1.227, -1.002, 2.44), (1.224, -1.005, 2.185), (1.28, -0.9272, 2.185), (1.027, -0.7431, 2.44), (0.9721, -0.8191, 2.44), (0.9696, -0.8227, 2.185), (1.026, -0.7446, 2.185), (1.38, -0.8995, 2.304), (1.334, -0.9643, 2.304), (1.232, -1.106, 2.306), (1.278, -1.041, 2.306), (1.325, -0.9584, 2.242), (1.37, -0.8928, 2.24), (1.224, -1.101, 2.246), (1.27, -1.036, 2.244), (1.326, -0.9582, 2.373), (1.372, -0.8943, 2.371), (1.222, -1.1, 2.377), (1.27, -1.034, 2.376), (-1.619, -0.4075, 2.185), (-1.619, -0.4075, 2.44), (-1.105, -0.2538, 2.185), (-1.105, -0.2538, 2.44), (-1.546, -0.6513, 2.185), (-1.546, -0.6513, 2.44), (-1.032, -0.4976, 2.185), (-1.032, -0.4976, 2.44), (-1.569, -0.576, 2.44), (-1.595, -0.4864, 2.44), (-1.597, -0.4822, 2.185), (-1.569, -0.5743, 2.185), (-1.268, -0.4862, 2.44), (-1.295, -0.3966, 2.44), (-1.296, -0.3924, 2.185), (-1.269, -0.4845, 2.185), (-1.608, -0.6699, 2.304), (-1.631, -0.5937, 2.304), (-1.681, -0.4261, 2.306), (-1.658, -0.5028, 2.306), (-1.621, -0.5902, 2.242), (-1.597, -0.6666, 2.24), (-1.672, -0.4235, 2.246), (-1.649, -0.4989, 2.244), (-1.621, -0.5913, 2.373), (-1.599, -0.6673, 2.371), (-1.67, -0.4229, 2.377), (-1.648, -0.5009, 2.376), (-2.748, -0.4991, -2.424), (-2.748, -0.4991, -1.714), (-1.31, -0.08379, -2.424), (-1.31, -0.08379, -1.714), (-2.551, -1.181, -2.424), (-2.551, -1.181, -1.714), (-1.113, -0.7656, -2.424), (-1.113, -0.7656, -1.714), (-2.612, -0.9704, -1.714), (-2.685, -0.7197, -1.714), (-2.688, -0.708, -2.424), (-2.614, -0.9655, -2.424), (-1.772, -0.7277, -1.714), (-1.845, -0.4771, -1.714), (-1.848, -0.4654, -2.424), (-1.774, -0.7229, -2.424), (-2.725, -1.231, -2.093), (-2.787, -1.018, -2.093), (-2.922, -0.5493, -2.086), (-2.86, -0.7637, -2.086), (-2.758, -1.008, -2.267), (-2.694, -1.222, -2.27), (-2.898, -0.5423, -2.254), (-2.834, -0.7531, -2.259), (-2.76, -1.012, -1.9), (-2.701, -1.224, -1.904), (-2.892, -0.5406, -1.888), (-2.831, -0.7588, -1.893), (1.922, -1.901, -2.424), (1.922, -1.901, -1.714), (0.7203, -1.008, -2.424), (0.7203, -1.008, -1.714), (2.345, -1.331, -2.424), (2.345, -1.331, -1.714), (1.144, -0.4383, -2.424), (1.144, -0.4383, -1.714), (2.214, -1.507, -1.714), (2.059, -1.717, -1.714), (2.052, -1.726, -2.424), (2.211, -1.511, -2.424), (1.513, -0.9858, -1.714), (1.357, -1.195, -1.714), (1.35, -1.205, -2.424), (1.51, -0.9898, -2.424), (2.49, -1.439, -2.093), (2.358, -1.617, -2.093), (2.067, -2.008, -2.086), (2.2, -1.83, -2.086), (2.333, -1.6, -2.267), (2.464, -1.42, -2.27), (2.046, -1.994, -2.254), (2.176, -1.815, -2.259), (2.337, -1.6, -1.9), (2.47, -1.424, -1.904), (2.042, -1.99, -1.888), (2.179, -1.81, -1.893), (-0.04748, 0.3907, -1.701), (-0.04748, 0.3907, 2.117), (0.0799, 0.3705, -1.701), (0.0799, 0.3705, 2.117), (0.1948, 0.312, -1.701), (0.1948, 0.312, 2.117), (0.286, 0.2208, -1.701), (0.286, 0.2208, 2.117), (0.3446, 0.1059, -1.701), (0.3446, 0.1059, 2.117), (0.3647, -0.02151, -1.701), (0.3647, -0.02151, 2.117), (0.3446, -0.1489, -1.701), (0.3446, -0.1489, 2.117), (0.286, -0.2638, -1.701), (0.286, -0.2638, 2.117), (0.1948, -0.355, -1.701), (0.1948, -0.355, 2.117), (0.0799, -0.4135, -1.701), (0.0799, -0.4135, 2.117), (-0.04748, -0.4337, -1.701), (-0.04748, -0.4337, 2.117), (-0.1749, -0.4135, -1.701), (-0.1749, -0.4135, 2.117), (-0.2898, -0.355, -1.701), (-0.2898, -0.355, 2.117), (-0.381, -0.2638, -1.701), (-0.381, -0.2638, 2.117), (-0.4395, -0.1489, -1.701), (-0.4395, -0.1489, 2.117), (-0.4597, -0.02151, -1.701), (-0.4597, -0.02151, 2.117), (-0.4395, 0.1059, -1.701), (-0.4395, 0.1059, 2.117), (-0.381, 0.2208, -1.701), (-0.381, 0.2208, 2.117), (-0.2898, 0.312, -1.701), (-0.2898, 0.312, 2.117), (-0.1749, 0.3705, -1.701), (-0.1749, 0.3705, 2.117), (0.3314, 1.145, 2.109), (-0.04748, 1.205, 2.109), (0.6733, 0.9705, 2.109), (0.9445, 0.6992, 2.109), (1.119, 0.3574, 2.109), (1.179, -0.02151, 2.109), (1.119, -0.4004, 2.109), (0.9445, -0.7423, 2.109), (0.6733, -1.014, 2.109), (0.3314, -1.188, 2.109), (-0.04748, -1.248, 2.109), (-0.4264, -1.188, 2.109), (-0.7682, -1.014, 2.109), (-1.04, -0.7423, 2.109), (-1.214, -0.4004, 2.109), (-1.274, -0.02151, 2.109), (-1.214, 0.3574, 2.109), (-1.04, 0.6992, 2.109), (-0.7682, 0.9705, 2.109), (-0.4264, 1.145, 2.109), (0.3314, 1.145, 2.494), (-0.04748, 1.205, 2.494), (0.6733, 0.9705, 2.494), (0.9445, 0.6992, 2.494), (1.119, 0.3574, 2.494), (1.179, -0.02151, 2.494), (1.119, -0.4004, 2.494), (0.9445, -0.7423, 2.494), (0.6733, -1.014, 2.494), (0.3314, -1.188, 2.494), (-0.04748, -1.248, 2.494), (-0.4264, -1.188, 2.494), (-0.7682, -1.014, 2.494), (-1.04, -0.7423, 2.494), (-1.214, -0.4004, 2.494), (-1.274, -0.02151, 2.494), (-1.214, 0.3574, 2.494), (-1.04, 0.6992, 2.494), (-0.7682, 0.9705, 2.494), (-0.4264, 1.145, 2.494), (-0.05119, 1.193, -1.678), (0.3244, 1.133, -1.678), (0.6632, 0.9605, -1.678), (0.88, 0.6523, -1.701), (1.043, 0.3328, -1.701), (1.099, -0.02151, -1.701), (1.105, -0.3983, -1.678), (0.932, -0.7371, -1.678), (0.6632, -1.006, -1.678), (0.3068, -1.112, -1.701), (-0.04748, -1.168, -1.701), (-0.4017, -1.112, -1.701), (-0.7213, -0.949, -1.701), (-1.034, -0.7371, -1.678), (-1.207, -0.3983, -1.678), (-1.267, -0.02271, -1.678), (-1.138, 0.3328, -1.701), (-0.975, 0.6523, -1.701), (-0.7213, 0.906, -1.701), (-0.4017, 1.069, -1.701), (-0.05119, 1.193, -2.465), (0.3244, 1.133, -2.465), (0.6632, 0.9605, -2.465), (0.88, 0.6523, -2.443), (1.043, 0.3328, -2.443), (1.099, -0.02151, -2.443), (1.105, -0.3983, -2.465), (0.932, -0.7371, -2.465), (0.6632, -1.006, -2.465), (0.3068, -1.112, -2.443), (-0.04748, -1.168, -2.443), (-0.4017, -1.112, -2.443), (-0.7213, -0.949, -2.443), (-1.034, -0.7371, -2.465), (-1.207, -0.3983, -2.465), (-1.267, -0.02271, -2.465), (-1.138, 0.3328, -2.443), (-0.975, 0.6523, -2.443), (-0.7213, 0.906, -2.443), (-0.4017, 1.069, -2.443), (-0.06671, 1.476, -1.585), (0.3979, 1.402, -1.585), (0.817, 1.189, -1.585), (1.363, -0.4924, -1.585), (1.15, -0.9115, -1.585), (0.817, -1.244, -1.585), (-1.283, -0.9115, -1.585), (-1.497, -0.4923, -1.585), (-1.57, -0.02775, -1.585), (-0.06671, 1.476, -2.559), (0.3979, 1.402, -2.559), (0.817, 1.189, -2.559), (1.363, -0.4924, -2.559), (1.15, -0.9115, -2.559), (0.817, -1.244, -2.559), (-1.283, -0.9115, -2.559), (-1.497, -0.4923, -2.559), (-1.57, -0.02775, -2.559)], [], [(1, 3, 2, 0, 22, 18, 26), (3, 7, 6, 2), (7, 5, 25, 16, 21, 4, 6), (27, 9, 1, 26), (2, 6, 4, 11, 15, 14, 10, 0), (16, 17, 20, 21), (5, 8, 24, 25), (9, 27, 19, 23, 10, 14, 13), (12, 13, 14, 15), (11, 20, 17, 24, 8, 12, 15), (1, 9, 13, 12, 8, 5, 7, 3), (23, 19, 18, 22), (21, 20, 11, 4), (10, 23, 22, 0), (25, 24, 17, 16), (19, 27, 26, 18), (29, 31, 30, 28, 50, 46, 54), (31, 35, 34, 30), (35, 33, 53, 44, 49, 32, 34), (55, 37, 29, 54), (30, 34, 32, 39, 43, 42, 38, 28), (44, 45, 48, 49), (33, 36, 52, 53), (37, 55, 47, 51, 38, 42, 41), (40, 41, 42, 43), (39, 48, 45, 52, 36, 40, 43), (29, 37, 41, 40, 36, 33, 35, 31), (51, 47, 46, 50), (49, 48, 39, 32), (38, 51, 50, 28), (53, 52, 45, 44), (47, 55, 54, 46), (57, 59, 58, 56, 78, 74, 82), (59, 63, 62, 58), (63, 61, 81, 72, 77, 60, 62), (83, 65, 57, 82), (58, 62, 60, 67, 71, 70, 66, 56), (72, 73, 76, 77), (61, 64, 80, 81), (65, 83, 75, 79, 66, 70, 69), (68, 69, 70, 71), (67, 76, 73, 80, 64, 68, 71), (57, 65, 69, 68, 64, 61, 63, 59), (79, 75, 74, 78), (77, 76, 67, 60), (66, 79, 78, 56), (81, 80, 73, 72), (75, 83, 82, 74), (85, 87, 86, 84, 106, 102, 110), (87, 91, 90, 86), (91, 89, 109, 100, 105, 88, 90), (111, 93, 85, 110), (86, 90, 88, 95, 99, 98, 94, 84), (100, 101, 104, 105), (89, 92, 108, 109), (93, 111, 103, 107, 94, 98, 97), (96, 97, 98, 99), (95, 104, 101, 108, 92, 96, 99), (85, 93, 97, 96, 92, 89, 91, 87), (107, 103, 102, 106), (105, 104, 95, 88), (94, 107, 106, 84), (109, 108, 101, 100), (103, 111, 110, 102), (113, 115, 114, 112, 134, 130, 138), (115, 119, 118, 114), (119, 117, 137, 128, 133, 116, 118), (139, 121, 113, 138), (114, 118, 116, 123, 127, 126, 122, 112), (128, 129, 132, 133), (117, 120, 136, 137), (121, 139, 131, 135, 122, 126, 125), (124, 125, 126, 127), (123, 132, 129, 136, 120, 124, 127), (113, 121, 125, 124, 120, 117, 119, 115), (135, 131, 130, 134), (133, 132, 123, 116), (122, 135, 134, 112), (137, 136, 129, 128), (131, 139, 138, 130), (141, 143, 142, 140, 162, 158, 166), (143, 147, 146, 142), (147, 145, 165, 156, 161, 144, 146), (167, 149, 141, 166), (142, 146, 144, 151, 155, 154, 150, 140), (156, 157, 160, 161), (145, 148, 164, 165), (149, 167, 159, 163, 150, 154, 153), (152, 153, 154, 155), (151, 160, 157, 164, 148, 152, 155), (141, 149, 153, 152, 148, 145, 147, 143), (163, 159, 158, 162), (161, 160, 151, 144), (150, 163, 162, 140), (165, 164, 157, 156), (159, 167, 166, 158), (168, 169, 171, 170), (170, 171, 173, 172), (172, 173, 175, 174), (174, 175, 177, 176), (176, 177, 179, 178), (178, 179, 181, 180), (180, 181, 183, 182), (182, 183, 185, 184), (184, 185, 187, 186), (186, 187, 189, 188), (188, 189, 191, 190), (190, 191, 193, 192), (192, 193, 195, 194), (194, 195, 197, 196), (196, 197, 199, 198), (198, 199, 201, 200), (200, 201, 203, 202), (202, 203, 205, 204), (181, 179, 213, 214), (206, 207, 169, 168), (204, 205, 207, 206), (198, 200, 264, 263), (208, 209, 229, 228), (191, 189, 218, 219), (201, 199, 223, 224), (177, 175, 211, 212), (187, 185, 216, 217), (197, 195, 221, 222), (207, 205, 226, 227), (173, 171, 208, 210), (183, 181, 214, 215), (193, 191, 219, 220), (203, 201, 224, 225), (179, 177, 212, 213), (189, 187, 217, 218), (199, 197, 222, 223), (169, 207, 227, 209), (175, 173, 210, 211), (185, 183, 215, 216), (171, 169, 209, 208), (195, 193, 220, 221), (205, 203, 225, 226), (228, 229, 247, 246, 245, 244, 243, 242, 241, 240, 239, 238, 237, 236, 235, 234, 233, 232, 231, 230), (224, 223, 243, 244), (217, 216, 236, 237), (210, 208, 228, 230), (225, 224, 244, 245), (218, 217, 237, 238), (211, 210, 230, 231), (226, 225, 245, 246), (219, 218, 238, 239), (212, 211, 231, 232), (227, 226, 246, 247), (220, 219, 239, 240), (213, 212, 232, 233), (209, 227, 247, 229), (221, 220, 240, 241), (214, 213, 233, 234), (222, 221, 241, 242), (215, 214, 234, 235), (223, 222, 242, 243), (216, 215, 235, 236), (265, 266, 286, 285), (174, 176, 252, 251), (184, 186, 257, 256), (194, 196, 262, 261), (204, 206, 267, 266), (170, 172, 250, 249), (180, 182, 255, 254), (190, 192, 260, 259), (200, 202, 265, 264), (176, 178, 253, 252), (186, 188, 258, 257), (196, 198, 263, 262), (206, 168, 248, 267), (172, 174, 251, 250), (182, 184, 256, 255), (168, 170, 249, 248), (192, 194, 261, 260), (202, 204, 266, 265), (178, 180, 254, 253), (188, 190, 259, 258), (268, 269, 270, 271, 272, 273, 274, 275, 276, 277, 278, 279, 280, 281, 282, 283, 284, 285, 286, 287), (258, 259, 279, 278), (251, 252, 272, 271), (266, 267, 287, 286), (259, 260, 280, 279), (252, 253, 273, 272), (267, 248, 268, 287), (260, 261, 281, 280), (253, 254, 274, 273), (274, 254, 291, 300), (270, 269, 298, 299), (281, 261, 294, 303), (269, 268, 297, 298), (276, 275, 301, 302), (263, 264, 284, 283), (256, 257, 277, 276), (268, 248, 288, 297), (264, 265, 285, 284), (257, 258, 278, 277), (250, 251, 271, 270), (294, 295, 304, 303), (291, 292, 301, 300), (295, 296, 305, 304), (292, 293, 302, 301), (288, 289, 298, 297), (289, 290, 299, 298), (250, 270, 299, 290), (261, 262, 295, 294), (254, 255, 292, 291), (262, 263, 296, 295), (255, 256, 293, 292), (263, 283, 305, 296), (248, 249, 289, 288), (256, 276, 302, 293), (249, 250, 290, 289), (282, 281, 303, 304), (275, 274, 300, 301), (283, 282, 304, 305)])
me_cylinder_001.polygons.foreach_set('use_smooth', [True] * 216)
me_cylinder_001.use_remesh_preserve_volume = False
me_cylinder_001.use_remesh_preserve_attributes = False
me_cylinder_001.use_mirror_vertex_groups = False
me_cylinder_001.update()
me_cylinder = bpy.data.meshes.new('Cylinder')
me_cylinder.from_pydata([(-1.386e-07, 1.0, -2.32), (-1.386e-07, 1.0, 2.32), (0.309, 0.9511, -2.32), (0.309, 0.9511, 2.32), (0.5878, 0.809, -2.32), (0.5878, 0.809, 2.32), (0.809, 0.5878, -2.32), (0.809, 0.5878, 2.32), (0.9511, 0.309, -2.32), (0.9511, 0.309, 2.32), (1.0, -3.447e-07, -2.32), (1.0, -3.447e-07, 2.32), (0.9511, -0.309, -2.32), (0.9511, -0.309, 2.32), (0.809, -0.5878, -2.32), (0.809, -0.5878, 2.32), (0.5878, -0.809, -2.32), (0.5878, -0.809, 2.32), (0.309, -0.9511, -2.32), (0.309, -0.9511, 2.32), (-4.644e-07, -1.0, -2.32), (-4.644e-07, -1.0, 2.32), (-0.309, -0.9511, -2.32), (-0.309, -0.9511, 2.32), (-0.5878, -0.809, -2.32), (-0.5878, -0.809, 2.32), (-0.809, -0.5878, -2.32), (-0.809, -0.5878, 2.32), (-0.9511, -0.309, -2.32), (-0.9511, -0.309, 2.32), (-1.0, 6.646e-07, -2.32), (-1.0, 6.646e-07, 2.32), (-0.9511, 0.309, -2.32), (-0.9511, 0.309, 2.32), (-0.809, 0.5878, -2.32), (-0.809, 0.5878, 2.32), (-0.5878, 0.809, -2.32), (-0.5878, 0.809, 2.32), (-0.309, 0.9511, -2.32), (-0.309, 0.9511, 2.32), (0.1482, 0.456, 2.385), (-8.838e-08, 0.4795, 2.385), (0.2818, 0.3879, 2.385), (0.3879, 0.2818, 2.385), (0.456, 0.1482, 2.385), (0.4795, -1.653e-07, 2.385), (0.456, -0.1482, 2.385), (0.3879, -0.2818, 2.385), (0.2818, -0.3879, 2.385), (0.1482, -0.456, 2.385), (-2.446e-07, -0.4795, 2.385), (-0.1482, -0.456, 2.385), (-0.2818, -0.3879, 2.385), (-0.3879, -0.2818, 2.385), (-0.456, -0.1482, 2.385), (-0.4795, 3.187e-07, 2.385), (-0.456, 0.1482, 2.385), (-0.3879, 0.2818, 2.385), (-0.2818, 0.3879, 2.385), (-0.1482, 0.456, 2.385), (0.08408, 0.2588, 2.498), (-6.704e-08, 0.2721, 2.498), (0.1599, 0.2201, 2.498), (0.2201, 0.1599, 2.498), (0.2588, 0.08408, 2.498), (0.2721, -9.186e-08, 2.498), (0.2588, -0.08408, 2.498), (0.2201, -0.1599, 2.498), (0.1599, -0.2201, 2.498), (0.08408, -0.2588, 2.498), (-1.557e-07, -0.2721, 2.498), (-0.08408, -0.2588, 2.498), (-0.1599, -0.2201, 2.498), (-0.2201, -0.1599, 2.498), (-0.2588, -0.08408, 2.498), (-0.2721, 1.828e-07, 2.498), (-0.2588, 0.08408, 2.498), (-0.2201, 0.1599, 2.498), (-0.1599, 0.2201, 2.498), (-0.08408, 0.2588, 2.498), (0.08408, 0.2588, 2.054), (5.217e-08, 0.2721, 2.054), (0.1599, 0.2201, 2.054), (0.2201, 0.1599, 2.054), (0.2588, 0.08408, 2.054), (0.2721, -9.186e-08, 2.054), (0.2588, -0.08408, 2.054), (0.2201, -0.1599, 2.054), (0.1599, -0.2201, 2.054), (0.08408, -0.2588, 2.054), (-3.648e-08, -0.2721, 2.054), (-0.08408, -0.2588, 2.054), (-0.1599, -0.2201, 2.054), (-0.2201, -0.1599, 2.054), (-0.2588, -0.08408, 2.054), (-0.2721, 1.828e-07, 2.054), (-0.2588, 0.08408, 2.054), (-0.2201, 0.1599, 2.054), (-0.1599, 0.2201, 2.054), (-0.08408, 0.2588, 2.054)], [], [(0, 1, 3, 2), (2, 3, 5, 4), (4, 5, 7, 6), (6, 7, 9, 8), (8, 9, 11, 10), (10, 11, 13, 12), (12, 13, 15, 14), (14, 15, 17, 16), (16, 17, 19, 18), (18, 19, 21, 20), (20, 21, 23, 22), (22, 23, 25, 24), (24, 25, 27, 26), (26, 27, 29, 28), (28, 29, 31, 30), (30, 31, 33, 32), (32, 33, 35, 34), (34, 35, 37, 36), (5, 3, 40, 42), (38, 39, 1, 0), (36, 37, 39, 38), (0, 2, 4, 6, 8, 10, 12, 14, 16, 18, 20, 22, 24, 26, 28, 30, 32, 34, 36, 38), (45, 44, 64, 65), (15, 13, 46, 47), (25, 23, 51, 52), (35, 33, 56, 57), (11, 9, 44, 45), (21, 19, 49, 50), (31, 29, 54, 55), (1, 39, 59, 41), (7, 5, 42, 43), (17, 15, 47, 48), (3, 1, 41, 40), (27, 25, 52, 53), (37, 35, 57, 58), (13, 11, 45, 46), (23, 21, 50, 51), (33, 31, 55, 56), (9, 7, 43, 44), (19, 17, 48, 49), (29, 27, 53, 54), (39, 37, 58, 59), (62, 60, 80, 82), (41, 59, 79, 61), (53, 52, 72, 73), (46, 45, 65, 66), (54, 53, 73, 74), (47, 46, 66, 67), (55, 54, 74, 75), (48, 47, 67, 68), (40, 41, 61, 60), (56, 55, 75, 76), (49, 48, 68, 69), (42, 40, 60, 62), (57, 56, 76, 77), (50, 49, 69, 70), (43, 42, 62, 63), (58, 57, 77, 78), (51, 50, 70, 71), (44, 43, 63, 64), (59, 58, 78, 79), (52, 51, 71, 72), (80, 81, 99, 98, 97, 96, 95, 94, 93, 92, 91, 90, 89, 88, 87, 86, 85, 84, 83, 82), (77, 76, 96, 97), (70, 69, 89, 90), (63, 62, 82, 83), (78, 77, 97, 98), (71, 70, 90, 91), (64, 63, 83, 84), (79, 78, 98, 99), (72, 71, 91, 92), (65, 64, 84, 85), (61, 79, 99, 81), (73, 72, 92, 93), (66, 65, 85, 86), (74, 73, 93, 94), (67, 66, 86, 87), (75, 74, 94, 95), (68, 67, 87, 88), (60, 61, 81, 80), (76, 75, 95, 96), (69, 68, 88, 89)])
me_cylinder.polygons.foreach_set('use_smooth', [True] * 82)
me_cylinder.use_remesh_preserve_volume = False
me_cylinder.use_remesh_preserve_attributes = False
me_cylinder.use_mirror_vertex_groups = False
me_cylinder.update()
arm_armature = bpy.data.armatures.new('Armature')  # bones are not reproduced
arm_armature_006 = bpy.data.armatures.new('Armature.006')  # bones are not reproduced
arm_armature_005 = bpy.data.armatures.new('Armature.005')  # bones are not reproduced
arm_armature_004 = bpy.data.armatures.new('Armature.004')  # bones are not reproduced
arm_armature_003 = bpy.data.armatures.new('Armature.003')  # bones are not reproduced
arm_armature_002 = bpy.data.armatures.new('Armature.002')  # bones are not reproduced
arm_armature_001 = bpy.data.armatures.new('Armature.001')  # bones are not reproduced

# ---- objects
ob_armature = bpy.data.objects.new('Armature', arm_armature)
ob_armature_006 = bpy.data.objects.new('Armature.006', arm_armature_006)
ob_cube_004 = bpy.data.objects.new('Cube.004', me_cube_008)
ob_armature_005 = bpy.data.objects.new('Armature.005', arm_armature_005)
ob_cube_005 = bpy.data.objects.new('Cube.005', me_cube_009)
ob_armature_004 = bpy.data.objects.new('Armature.004', arm_armature_004)
ob_cube_003 = bpy.data.objects.new('Cube.003', me_cube_007)
ob_armature_003 = bpy.data.objects.new('Armature.003', arm_armature_003)
ob_cube = bpy.data.objects.new('Cube', me_cube_004)
ob_armature_002 = bpy.data.objects.new('Armature.002', arm_armature_002)
ob_cube_002 = bpy.data.objects.new('Cube.002', me_cube_006)
ob_armature_001 = bpy.data.objects.new('Armature.001', arm_armature_001)
ob_cube_001 = bpy.data.objects.new('Cube.001', me_cube_005)
ob_cylinder_001 = bpy.data.objects.new('Cylinder.001', me_cylinder_001)
ob_cylinder = bpy.data.objects.new('Cylinder', me_cylinder)

# ---- transforms, parenting, visibility, modifiers, constraints
ob_armature.location = (0.05665, 0.03327, -4.036)
ob_armature.lineart.crease_threshold = 0.0
ob_armature_006.parent = ob_armature
ob_armature_006.matrix_parent_inverse = Matrix(((1.0, 0.0, 0.0, -0.05665), (0.0, 0.0, 1.0, 3.019), (0.0, -1.0, 0.0, 0.03327), (0.0, 0.0, 0.0, 1.0)))
ob_armature_006.location = (1.121, 4.114, -3.543)
ob_armature_006.rotation_euler = (-0.4063, -0.3472, -3.988)
ob_armature_006.show_in_front = True
ob_armature_006.lineart.crease_threshold = 0.0
ob_cube_004.parent = ob_armature_006
ob_cube_004.matrix_parent_inverse = Matrix(((0.0827, 0.8605, 0.5026, -1.846), (-0.1467, -0.4884, 0.8602, 0.03755), (0.9857, -0.1449, 0.08582, -0.2743), (0.0, 0.0, 0.0, 1.0)))
ob_cube_004.location = (1.011, 3.741, -3.232)
ob_cube_004.rotation_euler = (-0.006862, 1.968e-05, -1.836)
ob_cube_004.scale = (0.2321, 0.2321, 0.2321)
ob_cube_004.lineart.crease_threshold = 0.0
ob_armature_005.parent = ob_armature
ob_armature_005.matrix_parent_inverse = Matrix(((1.0, 0.0, 0.0, -0.05665), (0.0, 0.0, 1.0, 3.019), (0.0, -1.0, 0.0, 0.03327), (0.0, 0.0, 0.0, 1.0)))
ob_armature_005.location = (3.42, -2.486, -3.543)
ob_armature_005.rotation_euler = (-0.4063, -0.3472, 0.3785)
ob_armature_005.show_in_front = True
ob_armature_005.lineart.crease_threshold = 0.0
ob_cube_005.parent = ob_armature_005
ob_cube_005.matrix_parent_inverse = Matrix(((0.7814, -0.3698, 0.5026, -1.804), (-0.4096, 0.3037, 0.8602, 0.01965), (-0.4707, -0.8781, 0.08582, -0.3377), (0.0, 0.0, 0.0, 1.0)))
ob_cube_005.location = (3.144, -2.272, -3.224)
ob_cube_005.rotation_euler = (0.0, 0.0, -3.754)
ob_cube_005.scale = (0.2321, 0.2321, 0.2321)
ob_cube_005.lineart.crease_threshold = 0.0
ob_armature_004.parent = ob_armature
ob_armature_004.matrix_parent_inverse = Matrix(((1.0, 0.0, 0.0, -0.05665), (0.0, 0.0, 1.0, 3.019), (0.0, -1.0, 0.0, 0.03327), (0.0, 0.0, 0.0, 1.0)))
ob_armature_004.location = (-4.01, -1.206, -3.572)
ob_armature_004.rotation_euler = (-0.1356, 0.4597, -0.04678)
ob_armature_004.show_in_front = True
ob_armature_004.lineart.crease_threshold = 0.0
ob_cube_003.parent = ob_armature_004
ob_cube_003.matrix_parent_inverse = Matrix(((0.6586, -0.7137, -0.2384, 0.9353), (0.4803, 0.1548, 0.8634, 0.01278), (-0.5793, -0.6831, 0.4447, -1.628), (0.0, 0.0, 0.0, 1.0)))
ob_cube_003.location = (-3.75, -1.137, -3.224)
ob_cube_003.rotation_euler = (0.0, -0.0, 0.2914)
ob_cube_003.scale = (0.2321, 0.2321, 0.2321)
ob_cube_003.lineart.crease_threshold = 0.0
ob_armature_003.parent = ob_armature
ob_armature_003.matrix_parent_inverse = Matrix(((1.0, 0.0, 0.0, -0.05665), (0.0, 0.0, 1.0, 3.019), (0.0, -1.0, 0.0, 0.03327), (0.0, 0.0, 0.0, 1.0)))
ob_armature_003.location = (-2.629, -0.8137, -3.413)
ob_armature_003.rotation_euler = (-1.68, 0.5766, -4.508)
ob_armature_003.show_in_front = True
ob_armature_003.lineart.crease_threshold = 0.0
ob_cube.parent = ob_armature_003
ob_cube.matrix_parent_inverse = Matrix(((-0.1698, 0.821, -0.5451, -1.639), (-0.9614, -0.2595, -0.09135, -4.051), (-0.2165, 0.5086, 0.8334, 2.689), (0.0, 0.0, 0.0, 1.0)))
ob_cube.location = (-4.6, -1.556, -3.38)
ob_cube.rotation_euler = (0.004176, 2.856e-05, 0.2719)
ob_cube.lineart.crease_threshold = 0.0
ob_armature_002.parent = ob_armature
ob_armature_002.matrix_parent_inverse = Matrix(((1.0, 0.0, 0.0, -0.05665), (0.0, 0.0, 1.0, 3.019), (0.0, -1.0, 0.0, 0.03327), (0.0, 0.0, 0.0, 1.0)))
ob_armature_002.location = (2.071, -1.47, -3.413)
ob_armature_002.rotation_euler = (-1.702, 0.5978, -2.291)
ob_armature_002.show_in_front = True
ob_armature_002.lineart.crease_threshold = 0.0
ob_cube_002.parent = ob_armature_002
ob_cube_002.matrix_parent_inverse = Matrix(((-0.5452, -0.6368, -0.5451, -1.667), (0.7937, -0.6014, -0.09135, -3.84), (-0.2697, -0.4825, 0.8334, 2.694), (0.0, 0.0, 0.0, 1.0)))
ob_cube_002.location = (4.009, -2.707, -3.38)
ob_cube_002.rotation_euler = (0.004176, 2.856e-05, -3.77)
ob_cube_002.lineart.crease_threshold = 0.0
_m = ob_cube_002.modifiers.new('Decimate', 'DECIMATE')
_m.ratio = 0.9899
ob_armature_001.parent = ob_armature
ob_armature_001.matrix_parent_inverse = Matrix(((1.0, 0.0, 0.0, -0.05665), (0.0, 0.0, 1.0, 3.019), (0.0, -1.0, 0.0, 0.03327), (0.0, 0.0, 0.0, 1.0)))
ob_armature_001.location = (0.6807, 2.447, -3.413)
ob_armature_001.rotation_euler = (-1.68, 0.5766, -0.3063)
ob_armature_001.show_in_front = True
ob_armature_001.lineart.crease_threshold = 0.0
ob_cube_001.parent = ob_armature_001
ob_cube_001.matrix_parent_inverse = Matrix(((0.7993, -0.2528, -0.5451, -1.786), (0.2431, 0.9657, -0.09135, -3.841), (0.5495, -0.05953, 0.8334, 2.616), (0.0, 0.0, 0.0, 1.0)))
ob_cube_001.location = (1.057, 4.665, -3.38)
ob_cube_001.rotation_euler = (0.004176, 2.856e-05, -1.819)
ob_cube_001.lineart.crease_threshold = 0.0
ob_cylinder_001.parent = ob_armature
ob_cylinder_001.matrix_parent_inverse = Matrix(((1.0, 0.0, 0.0, -0.05665), (0.0, 0.0, 1.0, 3.019), (0.0, -1.0, 0.0, 0.03327), (0.0, 0.0, 0.0, 1.0)))
ob_cylinder_001.location = (0.0356, 0.03541, -1.366)
ob_cylinder_001.lineart.crease_threshold = 0.0
ob_cylinder.location = (-0.01188, 0.0139, 1.28)
ob_cylinder.lineart.crease_threshold = 0.0

# ---- collection membership
col_collection_1.objects.link(ob_armature)
col_collection_1.objects.link(ob_armature_006)
col_collection_1.objects.link(ob_cube_004)
col_collection_1.objects.link(ob_armature_005)
col_collection_1.objects.link(ob_cube_005)
col_collection_1.objects.link(ob_armature_004)
col_collection_1.objects.link(ob_cube_003)
col_collection_1.objects.link(ob_armature_003)
col_collection_1.objects.link(ob_cube)
col_collection_1.objects.link(ob_armature_002)
col_collection_1.objects.link(ob_cube_002)
col_collection_1.objects.link(ob_armature_001)
col_collection_1.objects.link(ob_cube_001)
col_collection_1.objects.link(ob_cylinder_001)
col_collection_1.objects.link(ob_cylinder)

# ---- scene / render settings (as saved in the file)
scene.frame_start = 1; scene.frame_end = 250; scene.frame_set(0)
scene.render.engine = 'BLENDER_EEVEE_NEXT'
scene.render.resolution_percentage = 50
scene.render.dither_intensity = 0.0
scene.cycles.use_denoising = False
scene.cycles.samples = 10
scene.cycles.sampling_pattern = 'TABULATED_SOBOL'
scene.cycles.light_sampling_threshold = 0.0
scene.cycles.use_adaptive_sampling = False
scene.cycles.use_light_tree = False
scene.cycles.blur_glossy = 0.0
scene.cycles.pixel_filter_type = 'GAUSSIAN'
scene.cycles.sample_clamp_indirect = 0.0
scene.view_settings.view_transform = 'Standard'
bpy.context.view_layer.update()

# ---- added for rendering (the .blend has no active camera and no usable light): camera, sun
cam_auto = bpy.data.cameras.new('AutoCamera')
cam_auto.lens = 50.0
cam_auto.sensor_width = 36.0
cam_auto.clip_end = 1000.0
ob_auto_camera = bpy.data.objects.new('AutoCamera', cam_auto)
scene.collection.objects.link(ob_auto_camera)
ob_auto_camera.location = (24.2904, -28.4112, 13.5209)
ob_auto_camera.rotation_euler = (1.09748, -7.21219e-08, 0.694738)
scene.camera = ob_auto_camera
light_auto_sun = bpy.data.lights.new('AutoSun', 'SUN')
light_auto_sun.energy = 3.0
light_auto_sun.angle = 0.0523599
ob_auto_sun = bpy.data.objects.new('AutoSun', light_auto_sun)
scene.collection.objects.link(ob_auto_sun)
ob_auto_sun.rotation_euler = (0.872665, 0.174533, 0.523599)
bpy.context.view_layer.update()
